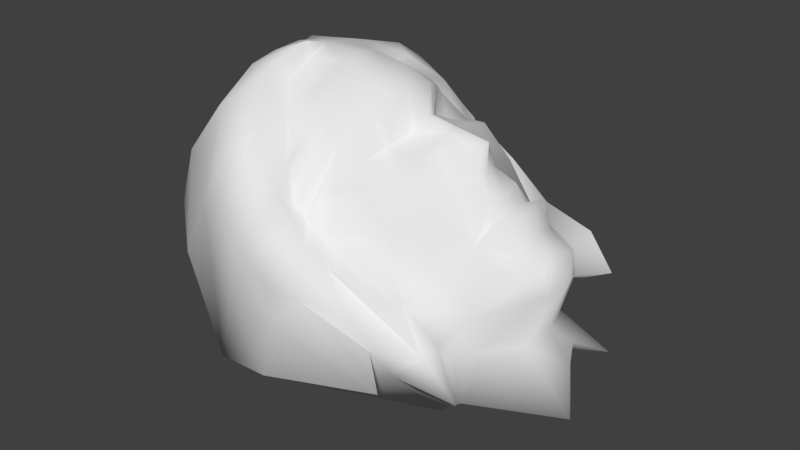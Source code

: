 # Source: severedhead.blend  (saved by Blender 2.78.0; exported with 4.5.12 LTS)
import bpy
from mathutils import Matrix  # noqa: F401  (used for matrix-valued properties, if any)

bpy.ops.wm.read_factory_settings(use_empty=True)
scene = bpy.context.scene
scene.name = 'Scene'

# ---- collections
col_collection_1 = bpy.data.collections.new('Collection 1'); scene.collection.children.link(col_collection_1)

# ---- materials (node trees are filled in below, after node groups)
mat_material = bpy.data.materials.new('Material')
mat_material.alpha_threshold = 0.0
mat_material.use_transparent_shadow = False
mat_material.roughness = 0.5
mat_material.specular_intensity = 0.0
mat_material.line_color = (0.0, 0.0, 0.0, 1.0)

# ---- material node trees

# ---- world
world_world = bpy.data.worlds.new('World'); scene.world = world_world
world_world.color = (0.05088, 0.05088, 0.05088)
world_world.use_sun_shadow = False
world_world.sun_shadow_jitter_overblur = 0.0
world_world.cycles.sampling_method = 'MANUAL'

# ---- meshes
me_severedheadmeshdata = bpy.data.meshes.new('severedheadmeshdata')
me_severedheadmeshdata.from_pydata([(0.08106, -0.02336, 0.002049), (0.0853, -0.01489, 0.03621), (0.1187, 0.007271, 0.07918), (0.1185, 0.03685, 0.08043), (0.08482, 0.06216, 0.03948), (0.08292, 0.08171, 0.009259), (0.08055, -0.03308, 0.05682), (0.08467, -0.02023, 0.06326), (0.08998, 0.001733, 0.1186), (0.08975, 0.03867, 0.1202), (0.09393, 0.06465, 0.0806), (0.0706, 0.07897, 0.0486), (0.01052, -0.05627, 0.09513), (0.0493, -0.02675, 0.1213), (0.06365, 0.01093, 0.1377), (0.06355, 0.02755, 0.1384), (0.04872, 0.06632, 0.1252), (0.01667, 0.09708, 0.1116), (-0.001725, -0.05592, 0.1039), (0.02825, -0.02877, 0.1415), (0.03786, 0.01359, 0.1572), (0.0378, 0.02293, 0.1576), (0.02766, 0.06634, 0.1456), (0.00443, 0.09584, 0.1203), (-0.02316, -0.05674, 0.1192), (-0.007127, -0.0318, 0.1521), (0.007993, -0.001174, 0.1749), (0.007763, 0.03576, 0.1765), (-0.007749, 0.06802, 0.1564), (-0.017, 0.09509, 0.1356), (-0.04602, -0.03592, 0.1614), (-0.03919, -0.0204, 0.1755), (-0.03495, 0.002647, 0.1893), (-0.03512, 0.0302, 0.1905), (-0.04409, 0.05243, 0.1684), (-0.03958, 0.0694, 0.1759), (-0.08697, -0.05311, 0.1649), (-0.06194, -0.01635, 0.1767), (-0.0616, 0.002537, 0.1875), (-0.06319, 0.03007, 0.1898), (-0.06243, 0.04956, 0.1865), (-0.08529, 0.07843, 0.1687), (-0.01323, -0.0568, 0.1121), (0.01123, -0.02992, 0.147), (0.01471, 0.00786, 0.1528), (0.0184, 0.02622, 0.1607), (-0.000851, 0.06581, 0.1357), (-0.007085, 0.09587, 0.1285), (0.0932, -0.009181, 0.09026), (0.09282, 0.05199, 0.09286), (0.05369, 0.001947, 0.1337), (0.05347, 0.03672, 0.1352), (0.03299, -0.01082, 0.1491), (0.03262, 0.04787, 0.1516), (0.1159, 0.005353, 0.09497), (0.1157, 0.03739, 0.09633), (0.05413, -0.04734, 0.07177), (0.06584, -0.02581, 0.0818), (0.08007, 0.005158, 0.1156), (0.07988, 0.03539, 0.1168), (0.06525, 0.06894, 0.08583), (0.05326, 0.09108, 0.07766), (0.07675, 0.05199, 0.106), (0.07713, -0.0105, 0.1034), (-0.0007265, 0.04585, 0.1349), (0.01105, -0.009946, 0.1489), (0.002925, -0.01358, 0.1672), (0.002537, 0.04871, 0.1698), (-0.01203, 0.0006592, 0.1842), (-0.01223, 0.0329, 0.1855), (0.0358, -0.04069, 0.1091), (0.03504, 0.08107, 0.1143), (0.01798, -0.03904, 0.1339), (0.01726, 0.07709, 0.1388), (0.06075, 0.01203, 0.1515), (0.06067, 0.02525, 0.152), (0.0761, 0.00681, 0.1287), (0.07594, 0.03258, 0.1298), (-0.01776, 0.1037, 0.1365), (-0.002829, 0.1056, 0.1096), (0.1239, 0.02192, 0.08393), (0.09142, 0.02026, 0.1183), (0.06365, 0.01924, 0.1381), (0.04076, 0.0181, 0.1615), (0.006962, 0.01553, 0.1775), (-0.03414, 0.01637, 0.1912), (-0.06287, 0.01613, 0.1926), (0.02083, 0.01788, 0.1637), (0.07997, 0.02027, 0.1162), (0.111, 0.02119, 0.09911), (-0.01108, 0.01682, 0.1841), (0.06496, 0.01841, 0.1577), (0.07764, 0.01975, 0.1281), (-0.001978, 0.08643, 0.1352), (-0.001138, -0.04827, 0.1295), (-0.007133, 0.1035, 0.1289), (0.007789, 0.1079, 0.09262), (-0.02899, -0.05346, 0.1397), (-0.02059, -0.03299, 0.1617), (-0.02122, 0.06822, 0.166), (-0.02278, 0.09, 0.1558), (0.09851, 0.002555, 0.1005), (0.09828, 0.03949, 0.1021), (0.0991, 0.02084, 0.1058), (0.1048, 0.005656, 0.03811), (0.1046, 0.04177, 0.03965), (0.1106, 0.02347, 0.04549), (0.04325, 0.003447, 0.145), (0.03583, 0.005217, 0.1539), (0.04306, 0.03414, 0.1463), (0.03567, 0.03152, 0.155), (-0.07085, -0.01751, 0.1873), (0.103, -0.05834, 0.03007), (-0.06678, -0.03312, 0.1803), (-0.06403, 0.001226, 0.1968), (0.07933, -0.06022, 0.05371), (0.0797, -0.04637, 0.05496), (-0.02473, -0.07514, 0.1462), (0.01934, -0.0744, 0.09746), (0.003738, -0.07449, 0.1086), (-0.05873, -0.0486, 0.1715), (-0.0144, -0.07493, 0.1336), (-0.006021, -0.07471, 0.1213), (-0.04626, -0.06313, 0.162), (-0.04779, -0.08994, 0.1167), (-0.09387, -0.01806, 0.1803), (-0.05973, -0.08018, 0.1444), (-0.01583, -0.08661, 0.07556), (-0.08585, 0.01615, 0.1889), (-0.02948, -0.09094, 0.09007), (0.07039, -0.08872, 0.03971), (0.007715, -0.08479, 0.07494), (-0.03825, -0.09046, 0.1046), (-0.09111, -0.0003475, 0.1855), (0.05232, -0.07483, 0.05377), (-0.1279, -0.01695, 0.1427), (-0.05596, 0.08183, 0.1773), (-0.1166, -0.05431, 0.1275), (-0.01431, 0.115, 0.1194), (-0.05173, 0.1228, 0.09282), (-0.05458, -0.08279, 0.06721), (-0.08833, -0.0715, 0.1044), (0.05244, 0.1037, 0.02439), (0.06105, 0.1445, 0.0417), (-0.1221, -0.0002355, 0.1556), (-0.01771, -0.08461, 0.05193), (0.01488, 0.1205, 0.09876), (-0.0128, 0.133, 0.04677), (-0.001626, 0.1193, 0.1105), (-0.04074, 0.1246, 0.05225), (-0.1106, 0.03407, 0.1702), (-0.1105, 0.01689, 0.1677), (-0.03815, 0.1048, 0.136), (-0.0255, 0.1113, 0.1272), (-0.1136, 0.05175, 0.1615), (-0.0482, 0.09427, 0.1669), (-0.08438, 0.114, 0.1192), (-0.1074, 0.08948, 0.1525), (0.09963, 0.12, 0.03816), (-0.07966, 0.03163, 0.1884), (-0.01135, 0.1294, 0.09633), (-0.0672, 0.1072, 0.1424), (-0.09032, 0.03264, 0.1874), (-0.02807, 0.1203, 0.1256), (0.007733, 0.1265, 0.08628), (-0.08281, 0.05043, 0.1764), (0.07606, 0.1288, 0.05882), (0.1403, 0.007055, 0.0008253), (-0.02022, 0.1253, 0.1141), (-0.03864, 0.1166, 0.1368), (0.1275, 0.02436, 0.02711), (0.1326, 0.06344, 0.01725), (0.1179, 0.04272, 0.02899), (0.05399, -0.06756, 0.08211), (0.02189, 0.1397, 0.04341), (0.03567, 0.1167, 0.06464), (0.04027, 0.1277, 0.07027), (0.06471, 0.08873, 0.04085), (0.04699, 0.06826, -0.02949), (0.05177, -0.0527, 0.02442), (-0.01593, -0.09601, 0.01848), (-0.1498, -0.004281, 0.09718), (-0.1388, -0.04708, 0.08145), (-0.05861, 0.1171, 0.02746), (-0.07097, -0.0808, 0.001378), (-0.1124, -0.06889, 0.05968), (0.04716, 0.1187, 0.01047), (-0.01103, 0.1269, 0.006447), (-0.1278, 0.03514, 0.1267), (-0.103, 0.1037, 0.05975), (-0.1327, 0.08712, 0.1014), (0.04556, 0.001079, -0.03375), (0.05193, 0.03421, 0.007544), (-0.008936, 0.05456, -0.02333), (-0.155, 0.01823, 0.05662), (-0.1481, -0.02298, 0.058), (-0.03934, 0.1184, -0.003684), (-0.1322, -0.04294, 0.01662), (-0.04782, 0.04598, -0.04229), (-0.1304, 0.0668, 0.04593), (-0.07327, -0.01225, -0.01141), (-0.01093, 0.008393, -0.02671), (-0.1475, 0.002757, 0.03383), (-0.1063, 0.1028, -0.008671), (-0.146, -0.02191, -0.0007461), (-0.1426, 0.04744, -0.008459)], [], [(5, 177, 11), (96, 175, 146), (17, 96, 79, 23), (47, 95, 78, 29), (100, 152, 155, 35), (1, 104, 2), (106, 105, 3, 80), (105, 4, 3), (6, 1, 7), (62, 102, 55, 49), (103, 102, 9, 81), (54, 89, 103, 101), (4, 11, 10), (56, 70, 12), (50, 76, 14), (92, 77, 15, 82), (62, 16, 51), (61, 17, 71), (70, 13, 19, 72), (108, 107, 74, 20), (91, 75, 21, 83), (53, 16, 22), (71, 23, 73), (94, 43, 25), (65, 44, 26, 66), (87, 45, 27, 84), (64, 46, 28, 67), (28, 93, 47, 29), (97, 98, 31, 30), (66, 26, 68), (90, 69, 33, 85), (69, 99, 34, 33), (99, 100, 35, 34), (36, 113, 111, 125), (37, 38, 114, 111), (86, 39, 159, 128), (39, 40, 159), (40, 41, 165), (40, 136, 41), (33, 34, 40, 39), (85, 33, 39, 86), (31, 32, 38, 37), (30, 37, 113, 120), (35, 155, 136), (0, 1, 6), (5, 11, 4), (31, 37, 30), (34, 35, 40), (73, 23, 47, 93), (64, 53, 22, 46), (83, 21, 45, 87), (44, 108, 20), (72, 19, 43, 94), (23, 79, 95, 47), (109, 53, 110), (13, 52, 19), (77, 51, 15), (13, 63, 50), (52, 44, 65), (45, 110, 53), (1, 2, 7), (4, 10, 3), (57, 48, 63), (9, 62, 59), (57, 56, 7), (49, 60, 62), (81, 9, 59, 88), (63, 8, 58), (10, 61, 60), (80, 3, 55, 89), (19, 52, 65, 43), (45, 53, 64), (43, 65, 66, 25), (45, 64, 67, 27), (84, 27, 69, 90), (98, 68, 32, 31), (27, 67, 69), (7, 2, 54, 48), (3, 10, 49, 55), (48, 54, 101, 63), (89, 55, 102, 103), (16, 71, 73, 22), (82, 15, 75, 91), (18, 70, 72), (88, 59, 77, 92), (60, 71, 16), (57, 70, 56), (14, 74, 50), (15, 51, 75), (58, 76, 63), (59, 62, 77), (50, 107, 52), (51, 109, 75), (63, 76, 50), (62, 51, 77), (58, 88, 92, 76), (14, 82, 91, 74), (26, 84, 90, 68), (2, 80, 89, 54), (8, 81, 88, 58), (20, 83, 87, 44), (32, 85, 86, 38), (38, 86, 114), (68, 90, 85, 32), (44, 87, 84, 26), (74, 91, 83, 20), (76, 92, 82, 14), (101, 103, 81, 8), (104, 106, 80, 2), (13, 70, 57), (61, 71, 60), (11, 61, 10), (18, 72, 94, 42), (42, 94, 25, 24), (46, 93, 28), (22, 73, 93, 46), (99, 29, 100), (24, 98, 97), (29, 78, 100), (25, 66, 68, 98), (67, 28, 99, 69), (50, 52, 13), (51, 16, 53), (57, 63, 13), (60, 16, 62), (12, 70, 18), (17, 23, 71), (25, 98, 24), (28, 29, 99), (63, 101, 8), (9, 102, 62), (7, 48, 57), (10, 60, 49), (52, 107, 108), (74, 107, 50), (52, 108, 44), (75, 109, 110, 21), (53, 109, 51), (21, 110, 45), (113, 37, 111), (0, 6, 116), (116, 115, 112), (123, 30, 120), (173, 56, 12, 118), (121, 24, 97, 117), (118, 12, 18, 119), (122, 42, 24, 121), (117, 97, 30, 123), (86, 128, 133, 114), (114, 133, 125, 111), (113, 36, 120), (119, 18, 42, 122), (134, 118, 131, 130), (128, 151, 144, 133), (132, 121, 117, 124), (126, 123, 120, 36), (125, 135, 137, 36), (133, 144, 135, 125), (124, 117, 123, 126), (129, 122, 121, 132), (127, 119, 122, 129), (131, 118, 119, 127), (175, 176, 164, 146), (138, 168, 163, 153), (78, 153, 152, 100), (7, 56, 6), (141, 126, 36, 137), (130, 131, 145), (140, 132, 124), (145, 131, 127), (96, 146, 148, 79), (148, 160, 168, 138), (79, 148, 138, 95), (140, 124, 126, 141), (143, 166, 158), (146, 164, 160, 148), (96, 17, 61), (152, 169, 161, 155), (140, 129, 132), (155, 161, 41, 136), (153, 163, 169, 152), (145, 127, 129, 140), (95, 138, 153, 78), (136, 40, 35), (159, 162, 151, 128), (40, 165, 162, 159), (168, 139, 163), (41, 157, 154, 165), (164, 147, 149, 160), (169, 139, 156, 161), (163, 139, 169), (165, 154, 150, 162), (160, 149, 139, 168), (166, 142, 158), (161, 156, 157, 41), (162, 150, 151), (176, 174, 147, 164), (115, 173, 118, 134), (170, 106, 104, 167), (5, 4, 171), (172, 105, 106, 170), (167, 104, 1, 0), (171, 4, 105, 172), (166, 143, 174, 176), (142, 166, 176, 175), (61, 177, 142, 175), (116, 6, 56), (115, 116, 56, 173), (11, 177, 61), (142, 177, 5), (61, 175, 96), (115, 179, 112), (150, 188, 151), (174, 187, 147), (157, 190, 188, 154), (167, 192, 170), (147, 183, 149), (144, 188, 181), (5, 192, 178), (142, 186, 158), (149, 183, 139), (170, 192, 172), (156, 189, 190, 157), (141, 185, 184, 140), (154, 188, 150), (0, 192, 167), (143, 186, 187, 174), (140, 184, 180, 145), (130, 180, 134), (144, 181, 135), (137, 182, 185, 141), (134, 180, 179, 115), (158, 186, 143), (172, 192, 171), (135, 181, 182, 137), (139, 183, 189, 156), (145, 180, 130), (5, 178, 186, 142), (192, 191, 178), (116, 112, 179), (0, 116, 179), (179, 191, 0), (179, 180, 191), (186, 178, 187), (189, 199, 190), (182, 195, 197, 185), (190, 199, 188), (185, 197, 184), (188, 194, 181), (181, 195, 182), (187, 196, 183), (205, 189, 203), (178, 193, 196, 187), (191, 201, 193, 178), (180, 184, 201, 191), (188, 199, 194), (189, 183, 203), (197, 204, 200, 184), (194, 205, 202), (195, 202, 204, 197), (194, 202, 195), (193, 198, 203, 196), (201, 200, 198), (201, 198, 193), (200, 203, 198), (203, 200, 204, 205), (202, 205, 204), (184, 200, 201), (191, 192, 0), (171, 192, 5), (194, 195, 181), (151, 188, 144), (203, 183, 196), (187, 183, 147), (199, 189, 205), (199, 205, 194)])
me_severedheadmeshdata.polygons.foreach_set('use_smooth', [True] * 276)
_uv = me_severedheadmeshdata.uv_layers.new(name='UVMap')
_uv.uv.foreach_set('vector', [0.4248, 0.1916, 0.4451, 0.292, 0.4225, 0.292, 0.4971, 0.5231, 0.5149, 0.4036, 0.5278, 0.5152, 0.473, 0.5356, 0.4971, 0.5231, 0.4935, 0.5797, 0.4711, 0.5815, 0.4672, 0.6246, 0.4905, 0.6246, 0.4918, 0.6644, 0.4662, 0.6617, 0.4743, 0.7134, 0.4947, 0.7141, 0.4728, 0.7946, 0.457, 0.8053, 0.1966, 0.2421, 0.2456, 0.1951, 0.2534, 0.2331, 0.2889, 0.1923, 0.3321, 0.1951, 0.3243, 0.2331, 0.2889, 0.2274, 0.3321, 0.1951, 0.3811, 0.2421, 0.3243, 0.2331, 0.1553, 0.292, 0.1966, 0.2421, 0.1866, 0.292, 0.3637, 0.3807, 0.3331, 0.3214, 0.3272, 0.2682, 0.3621, 0.3176, 0.2889, 0.3276, 0.3331, 0.3214, 0.3331, 0.3747, 0.2889, 0.3689, 0.2505, 0.2682, 0.2889, 0.2864, 0.2889, 0.3276, 0.2446, 0.3214, 0.3811, 0.2421, 0.4225, 0.292, 0.3911, 0.292, 0.1231, 0.3853, 0.1431, 0.4962, 0.1155, 0.5286, 0.2472, 0.4914, 0.258, 0.4265, 0.269, 0.473, 0.2889, 0.4205, 0.3197, 0.4265, 0.3088, 0.473, 0.2889, 0.4728, 0.3637, 0.3807, 0.4003, 0.4829, 0.3305, 0.4914, 0.4546, 0.3853, 0.473, 0.5356, 0.4347, 0.4962, 0.1431, 0.4962, 0.1774, 0.4829, 0.175, 0.5712, 0.1498, 0.584, 0.2574, 0.5712, 0.2521, 0.5372, 0.273, 0.5044, 0.2777, 0.5712, 0.2889, 0.5044, 0.3047, 0.5044, 0.3001, 0.5712, 0.2889, 0.5712, 0.3592, 0.5712, 0.4003, 0.4829, 0.4028, 0.5712, 0.4347, 0.4962, 0.4711, 0.5815, 0.4279, 0.584, 0.1276, 0.6246, 0.161, 0.6246, 0.1693, 0.678, 0.2246, 0.6246, 0.2692, 0.6246, 0.2446, 0.678, 0.2143, 0.678, 0.2889, 0.6246, 0.3085, 0.6246, 0.3331, 0.678, 0.2889, 0.6919, 0.3531, 0.6246, 0.4168, 0.6246, 0.4084, 0.678, 0.3635, 0.678, 0.4084, 0.678, 0.4502, 0.6246, 0.4672, 0.6246, 0.4662, 0.6617, 0.1257, 0.7204, 0.1677, 0.7285, 0.1994, 0.7978, 0.1429, 0.7948, 0.2143, 0.678, 0.2446, 0.678, 0.2503, 0.7439, 0.2889, 0.7399, 0.3275, 0.7439, 0.3219, 0.8097, 0.2889, 0.8097, 0.3332, 0.7462, 0.4241, 0.7319, 0.4128, 0.8375, 0.3276, 0.812, 0.4241, 0.7319, 0.4743, 0.7134, 0.457, 0.8053, 0.4128, 0.8375, 0.1209, 0.9006, 0.1699, 0.8759, 0.208, 0.8971, 0.2063, 0.9417, 0.2096, 0.856, 0.2558, 0.8726, 0.2537, 0.8952, 0.208, 0.8971, 0.2889, 0.8835, 0.3219, 0.8781, 0.3257, 0.9163, 0.2889, 0.9341, 0.3219, 0.8781, 0.4011, 0.8862, 0.3257, 0.9163, 0.4011, 0.8862, 0.4357, 0.8912, 0.3695, 0.9013, 0.4011, 0.8862, 0.4443, 0.8334, 0.4357, 0.8912, 0.3276, 0.812, 0.4128, 0.8375, 0.4011, 0.8862, 0.3219, 0.8781, 0.2889, 0.8097, 0.3219, 0.8097, 0.3219, 0.8781, 0.2889, 0.8835, 0.1994, 0.7978, 0.2559, 0.8097, 0.2558, 0.8726, 0.2096, 0.856, 0.1429, 0.7948, 0.2096, 0.856, 0.1699, 0.8759, 0.1319, 0.8418, 0.457, 0.8053, 0.4728, 0.7946, 0.4443, 0.8334, 0.1729, 0.193, 0.1966, 0.2421, 0.1553, 0.292, 0.4248, 0.1916, 0.4225, 0.292, 0.3811, 0.2421, 0.1994, 0.7978, 0.2096, 0.856, 0.1429, 0.7948, 0.4128, 0.8375, 0.457, 0.8053, 0.4011, 0.8862, 0.4279, 0.584, 0.4711, 0.5815, 0.4672, 0.6246, 0.4502, 0.6246, 0.3531, 0.6246, 0.3592, 0.5712, 0.4028, 0.5712, 0.4168, 0.6246, 0.2889, 0.5712, 0.3001, 0.5712, 0.3085, 0.6246, 0.2889, 0.6246, 0.2692, 0.6246, 0.2574, 0.5712, 0.2777, 0.5712, 0.1498, 0.584, 0.175, 0.5712, 0.161, 0.6246, 0.1276, 0.6246, 0.4711, 0.5815, 0.4935, 0.5797, 0.4905, 0.6246, 0.4672, 0.6246, 0.3256, 0.5372, 0.3592, 0.5712, 0.3204, 0.5712, 0.1774, 0.4829, 0.2186, 0.5712, 0.175, 0.5712, 0.3197, 0.4265, 0.3305, 0.4914, 0.3088, 0.473, 0.1774, 0.4829, 0.214, 0.3807, 0.2472, 0.4914, 0.2186, 0.5712, 0.2692, 0.6246, 0.2246, 0.6246, 0.3085, 0.6246, 0.3204, 0.5712, 0.3592, 0.5712, 0.1966, 0.2421, 0.2534, 0.2331, 0.1866, 0.292, 0.3811, 0.2421, 0.3911, 0.292, 0.3243, 0.2331, 0.1754, 0.372, 0.2156, 0.3176, 0.214, 0.3807, 0.3331, 0.3747, 0.3637, 0.3807, 0.3251, 0.3936, 0.1754, 0.372, 0.1231, 0.3853, 0.1866, 0.292, 0.3621, 0.3176, 0.4023, 0.372, 0.3637, 0.3807, 0.2889, 0.3689, 0.3331, 0.3747, 0.3251, 0.3936, 0.2889, 0.3936, 0.214, 0.3807, 0.2446, 0.3747, 0.2527, 0.3936, 0.3911, 0.292, 0.4546, 0.3853, 0.4023, 0.372, 0.2889, 0.2274, 0.3243, 0.2331, 0.3272, 0.2682, 0.2889, 0.2864, 0.175, 0.5712, 0.2186, 0.5712, 0.2246, 0.6246, 0.161, 0.6246, 0.3085, 0.6246, 0.3592, 0.5712, 0.3531, 0.6246, 0.161, 0.6246, 0.2246, 0.6246, 0.2143, 0.678, 0.1693, 0.678, 0.3085, 0.6246, 0.3531, 0.6246, 0.3635, 0.678, 0.3331, 0.678, 0.2889, 0.6919, 0.3331, 0.678, 0.3275, 0.7439, 0.2889, 0.7399, 0.1677, 0.7285, 0.2503, 0.7439, 0.2559, 0.8097, 0.1994, 0.7978, 0.3331, 0.678, 0.3635, 0.678, 0.3332, 0.7462, 0.1866, 0.292, 0.2534, 0.2331, 0.2505, 0.2682, 0.2156, 0.3176, 0.3243, 0.2331, 0.3911, 0.292, 0.3621, 0.3176, 0.3272, 0.2682, 0.2156, 0.3176, 0.2505, 0.2682, 0.2446, 0.3214, 0.214, 0.3807, 0.2889, 0.2864, 0.3272, 0.2682, 0.3331, 0.3214, 0.2889, 0.3276, 0.4003, 0.4829, 0.4347, 0.4962, 0.4279, 0.584, 0.4028, 0.5712, 0.2889, 0.4728, 0.3088, 0.473, 0.3047, 0.5044, 0.2889, 0.5044, 0.1165, 0.5815, 0.1431, 0.4962, 0.1498, 0.584, 0.2889, 0.3936, 0.3251, 0.3936, 0.3197, 0.4265, 0.2889, 0.4205, 0.4023, 0.372, 0.4347, 0.4962, 0.4003, 0.4829, 0.1754, 0.372, 0.1431, 0.4962, 0.1231, 0.3853, 0.269, 0.473, 0.273, 0.5044, 0.2472, 0.4914, 0.3088, 0.473, 0.3305, 0.4914, 0.3047, 0.5044, 0.2527, 0.3936, 0.258, 0.4265, 0.214, 0.3807, 0.3251, 0.3936, 0.3637, 0.3807, 0.3197, 0.4265, 0.2472, 0.4914, 0.2521, 0.5372, 0.2186, 0.5712, 0.3305, 0.4914, 0.3256, 0.5372, 0.3047, 0.5044, 0.214, 0.3807, 0.258, 0.4265, 0.2472, 0.4914, 0.3637, 0.3807, 0.3305, 0.4914, 0.3197, 0.4265, 0.2527, 0.3936, 0.2889, 0.3936, 0.2889, 0.4205, 0.258, 0.4265, 0.269, 0.473, 0.2889, 0.4728, 0.2889, 0.5044, 0.273, 0.5044, 0.2446, 0.678, 0.2889, 0.6919, 0.2889, 0.7399, 0.2503, 0.7439, 0.2534, 0.2331, 0.2889, 0.2274, 0.2889, 0.2864, 0.2505, 0.2682, 0.2446, 0.3747, 0.2889, 0.3689, 0.2889, 0.3936, 0.2527, 0.3936, 0.2777, 0.5712, 0.2889, 0.5712, 0.2889, 0.6246, 0.2692, 0.6246, 0.2559, 0.8097, 0.2889, 0.8097, 0.2889, 0.8835, 0.2558, 0.8726, 0.2558, 0.8726, 0.2889, 0.8835, 0.2537, 0.8952, 0.2503, 0.7439, 0.2889, 0.7399, 0.2889, 0.8097, 0.2559, 0.8097, 0.2692, 0.6246, 0.2889, 0.6246, 0.2889, 0.6919, 0.2446, 0.678, 0.273, 0.5044, 0.2889, 0.5044, 0.2889, 0.5712, 0.2777, 0.5712, 0.258, 0.4265, 0.2889, 0.4205, 0.2889, 0.4728, 0.269, 0.473, 0.2446, 0.3214, 0.2889, 0.3276, 0.2889, 0.3689, 0.2446, 0.3747, 0.2456, 0.1951, 0.2889, 0.1923, 0.2889, 0.2274, 0.2534, 0.2331, 0.1774, 0.4829, 0.1431, 0.4962, 0.1754, 0.372, 0.4546, 0.3853, 0.4347, 0.4962, 0.4023, 0.372, 0.4225, 0.292, 0.4546, 0.3853, 0.3911, 0.292, 0.1165, 0.5815, 0.1498, 0.584, 0.1276, 0.6246, 0.1155, 0.6246, 0.1155, 0.6246, 0.1276, 0.6246, 0.1693, 0.678, 0.1206, 0.6582, 0.4168, 0.6246, 0.4502, 0.6246, 0.4084, 0.678, 0.4028, 0.5712, 0.4279, 0.584, 0.4502, 0.6246, 0.4168, 0.6246, 0.4241, 0.7319, 0.4662, 0.6617, 0.4743, 0.7134, 0.1206, 0.6582, 0.1677, 0.7285, 0.1257, 0.7204, 0.4662, 0.6617, 0.4918, 0.6644, 0.4743, 0.7134, 0.1693, 0.678, 0.2143, 0.678, 0.2503, 0.7439, 0.1677, 0.7285, 0.3635, 0.678, 0.4084, 0.678, 0.4241, 0.7319, 0.3332, 0.7462, 0.2472, 0.4914, 0.2186, 0.5712, 0.1774, 0.4829, 0.3305, 0.4914, 0.4003, 0.4829, 0.3592, 0.5712, 0.1754, 0.372, 0.214, 0.3807, 0.1774, 0.4829, 0.4023, 0.372, 0.4003, 0.4829, 0.3637, 0.3807, 0.1155, 0.5286, 0.1431, 0.4962, 0.1165, 0.5815, 0.473, 0.5356, 0.4711, 0.5815, 0.4347, 0.4962, 0.1693, 0.678, 0.1677, 0.7285, 0.1206, 0.6582, 0.4084, 0.678, 0.4662, 0.6617, 0.4241, 0.7319, 0.214, 0.3807, 0.2446, 0.3214, 0.2446, 0.3747, 0.3331, 0.3747, 0.3331, 0.3214, 0.3637, 0.3807, 0.1866, 0.292, 0.2156, 0.3176, 0.1754, 0.372, 0.3911, 0.292, 0.4023, 0.372, 0.3621, 0.3176, 0.2186, 0.5712, 0.2521, 0.5372, 0.2574, 0.5712, 0.273, 0.5044, 0.2521, 0.5372, 0.2472, 0.4914, 0.2186, 0.5712, 0.2574, 0.5712, 0.2692, 0.6246, 0.3047, 0.5044, 0.3256, 0.5372, 0.3204, 0.5712, 0.3001, 0.5712, 0.3592, 0.5712, 0.3256, 0.5372, 0.3305, 0.4914, 0.3001, 0.5712, 0.3204, 0.5712, 0.3085, 0.6246, 0.1699, 0.8759, 0.2096, 0.856, 0.208, 0.8971, 0.1729, 0.193, 0.1553, 0.292, 0.1233, 0.292, 0.1233, 0.292, 0.0901, 0.292, 0.09182, 0.1913, 0.09602, 0.7954, 0.1429, 0.7948, 0.1319, 0.8418, 0.07582, 0.4057, 0.1231, 0.3853, 0.1155, 0.5286, 0.06153, 0.5195, 0.06443, 0.6671, 0.1206, 0.6582, 0.1257, 0.7204, 0.06537, 0.7151, 0.06153, 0.5195, 0.1155, 0.5286, 0.1165, 0.5815, 0.06268, 0.5779, 0.0636, 0.6246, 0.1155, 0.6246, 0.1206, 0.6582, 0.06443, 0.6671, 0.06537, 0.7151, 0.1257, 0.7204, 0.1429, 0.7948, 0.09602, 0.7954, 0.2889, 0.8835, 0.2889, 0.9341, 0.2492, 0.9425, 0.2537, 0.8952, 0.2537, 0.8952, 0.2492, 0.9425, 0.2063, 0.9417, 0.208, 0.8971, 0.1699, 0.8759, 0.1209, 0.9006, 0.1319, 0.8418, 0.06268, 0.5779, 0.1165, 0.5815, 0.1155, 0.6246, 0.0636, 0.6246, 0.05557, 0.3604, 0.06153, 0.5195, 0.04531, 0.4921, 0.02922, 0.2357, 0.2889, 0.9341, 0.2889, 0.9577, 0.248, 0.9762, 0.2492, 0.9425, 0.01708, 0.6684, 0.06443, 0.6671, 0.06537, 0.7151, 0.0198, 0.715, 0.02795, 0.8, 0.09602, 0.7954, 0.1319, 0.8418, 0.1209, 0.9006, 0.2063, 0.9417, 0.1965, 0.9898, 0.09979, 0.9307, 0.1209, 0.9006, 0.2492, 0.9425, 0.248, 0.9762, 0.1965, 0.9898, 0.2063, 0.9417, 0.0198, 0.715, 0.06537, 0.7151, 0.09602, 0.7954, 0.02795, 0.8, 0.01422, 0.6192, 0.0636, 0.6246, 0.06443, 0.6671, 0.01708, 0.6684, 0.01536, 0.5615, 0.06268, 0.5779, 0.0636, 0.6246, 0.01422, 0.6192, 0.04531, 0.4921, 0.06153, 0.5195, 0.06268, 0.5779, 0.01536, 0.5615, 0.5149, 0.4036, 0.5417, 0.4012, 0.5579, 0.5096, 0.5278, 0.5152, 0.5172, 0.6246, 0.5618, 0.6261, 0.5283, 0.6662, 0.5092, 0.6666, 0.4918, 0.6644, 0.5092, 0.6666, 0.4947, 0.7141, 0.4743, 0.7134, 0.1866, 0.292, 0.1231, 0.3853, 0.1553, 0.292, 0.9898, 0.7635, 1.009, 0.7688, 0.9524, 0.8655, 0.9533, 0.8679, 0.02922, 0.2357, 0.04531, 0.4921, 0.004098, 0.4843, 1.015, 0.6409, 1.032, 0.6477, 1.03, 0.6907, 0.004098, 0.4843, 0.04531, 0.4921, 0.01536, 0.5615, 0.4971, 0.5231, 0.5278, 0.5152, 0.5262, 0.577, 0.4935, 0.5797, 0.5262, 0.577, 0.5644, 0.5831, 0.5618, 0.6261, 0.5172, 0.6246, 0.4935, 0.5797, 0.5262, 0.577, 0.5172, 0.6246, 0.4905, 0.6246, 1.015, 0.6409, 1.03, 0.6907, 1.009, 0.7688, 0.9898, 0.7635, 0.5682, 0.2977, 0.5425, 0.292, 0.519, 0.1978, 0.5278, 0.5152, 0.5579, 0.5096, 0.5644, 0.5831, 0.5262, 0.577, 0.4971, 0.5231, 0.473, 0.5356, 0.4546, 0.3853, 0.4947, 0.7141, 0.523, 0.7157, 0.5015, 0.7972, 0.4728, 0.7946, 1.015, 0.6409, 1.033, 0.602, 1.032, 0.6477, 0.4728, 0.7946, 0.5015, 0.7972, 0.4357, 0.8912, 0.4443, 0.8334, 0.5092, 0.6666, 0.5283, 0.6662, 0.523, 0.7157, 0.4947, 0.7141, 1.02, 0.5104, 1.025, 0.5549, 1.033, 0.602, 1.015, 0.6409, 0.4905, 0.6246, 0.5172, 0.6246, 0.5092, 0.6666, 0.4918, 0.6644, 0.4443, 0.8334, 0.4011, 0.8862, 0.457, 0.8053, 0.3257, 0.9163, 0.3282, 0.941, 0.2889, 0.9577, 0.2889, 0.9341, 0.4011, 0.8862, 0.3695, 0.9013, 0.3282, 0.941, 0.3257, 0.9163, 0.5618, 0.6261, 0.5843, 0.6422, 0.5283, 0.6662, 0.4357, 0.8912, 0.5096, 0.9436, 0.3913, 0.989, 0.3695, 0.9013, 0.5579, 0.5096, 0.5723, 0.4925, 0.5928, 0.551, 0.5644, 0.5831, 0.523, 0.7157, 0.5843, 0.6422, 0.5573, 0.7962, 0.5015, 0.7972, 0.5283, 0.6662, 0.5843, 0.6422, 0.523, 0.7157, 0.3695, 0.9013, 0.3913, 0.989, 0.3332, 0.9802, 0.3282, 0.941, 0.5644, 0.5831, 0.5928, 0.551, 0.5843, 0.6422, 0.5618, 0.6261, 0.5425, 0.292, 0.4794, 0.292, 0.519, 0.1978, 0.5015, 0.7972, 0.5573, 0.7962, 0.5096, 0.9436, 0.4357, 0.8912, 0.3282, 0.941, 0.3332, 0.9802, 0.2889, 0.9577, 0.5417, 0.4012, 0.5667, 0.3946, 0.5723, 0.4925, 0.5579, 0.5096, 0.0901, 0.292, 0.07582, 0.4057, 0.06153, 0.5195, 0.05557, 0.3604, 0.2889, 0.1177, 0.2889, 0.1923, 0.2456, 0.1951, 0.2708, 0.04931, 0.4248, 0.1916, 0.3811, 0.2421, 0.3769, 0.0697, 0.3331, 0.1166, 0.3321, 0.1951, 0.2889, 0.1923, 0.2889, 0.1177, 0.2708, 0.04931, 0.2456, 0.1951, 0.1966, 0.2421, 0.1729, 0.193, 0.3769, 0.0697, 0.3811, 0.2421, 0.3321, 0.1951, 0.3331, 0.1166, 0.5425, 0.292, 0.5682, 0.2977, 0.5667, 0.3946, 0.5417, 0.4012, 0.4794, 0.292, 0.5425, 0.292, 0.5417, 0.4012, 0.5149, 0.4036, 0.4546, 0.3853, 0.4451, 0.292, 0.4794, 0.292, 0.5149, 0.4036, 0.1233, 0.292, 0.1553, 0.292, 0.1231, 0.3853, 0.0901, 0.292, 0.1233, 0.292, 0.1231, 0.3853, 0.07582, 0.4057, 0.4225, 0.292, 0.4451, 0.292, 0.4546, 0.3853, 0.4794, 0.292, 0.4451, 0.292, 0.4248, 0.1916, 0.4546, 0.3853, 0.5149, 0.4036, 0.4971, 0.5231, 0.9851, 0.2832, 0.9591, 0.3009, 0.9734, 0.1938, 0.7735, 0.9236, 0.7704, 0.8865, 0.8085, 0.9202, 0.5667, 0.3946, 0.6528, 0.4042, 0.5723, 0.4925, 0.6608, 0.882, 0.6642, 0.8502, 0.7704, 0.8865, 0.7373, 0.9141, 0.8422, 0.053, 0.7821, 0.2656, 0.8062, 0.1274, 0.5723, 0.4925, 0.6157, 0.5491, 0.5928, 0.551, 0.8428, 0.9266, 0.7704, 0.8865, 0.8495, 0.8877, 0.687, 0.1947, 0.7821, 0.2656, 0.7194, 0.3093, 0.6392, 0.229, 0.6095, 0.2765, 0.6099, 0.2048, 0.5928, 0.551, 0.6157, 0.5491, 0.5843, 0.6422, 0.8062, 0.1274, 0.7821, 0.2656, 0.7683, 0.1517, 0.6121, 0.7692, 0.6321, 0.708, 0.6642, 0.8502, 0.6608, 0.882, 0.9898, 0.7635, 0.9832, 0.74, 0.9568, 0.4681, 1.015, 0.6409, 0.7373, 0.9141, 0.7704, 0.8865, 0.7735, 0.9236, 0.8761, 0.2087, 0.7821, 0.2656, 0.8422, 0.053, 0.5682, 0.2977, 0.6095, 0.2765, 0.6528, 0.4042, 0.5667, 0.3946, 1.015, 0.6409, 0.9568, 0.4681, 0.9584, 0.3992, 1.02, 0.5104, 0.02922, 0.2357, 0.1384, 0.4641, 0.05557, 0.3604, 0.8428, 0.9266, 0.8495, 0.8877, 0.8765, 0.918, 0.9533, 0.8679, 0.9373, 0.8375, 0.9832, 0.74, 0.9898, 0.7635, 1.01, 0.32, 0.9584, 0.3992, 0.9591, 0.3009, 0.9851, 0.2832, 0.6099, 0.2048, 0.6095, 0.2765, 0.5682, 0.2977, 0.7683, 0.1517, 0.7821, 0.2656, 0.7269, 0.09602, 0.8765, 0.918, 0.8495, 0.8877, 0.9373, 0.8375, 0.9533, 0.8679, 0.5843, 0.6422, 0.6157, 0.5491, 0.6321, 0.708, 0.6121, 0.7692, 1.02, 0.5104, 0.9584, 0.3992, 1.034, 0.2873, 0.687, 0.1947, 0.7194, 0.3093, 0.6095, 0.2765, 0.6392, 0.229, 0.7814, 0.2662, 0.8588, 0.31, 0.7208, 0.3075, 0.9478, 0.2901, 0.9734, 0.1938, 0.9591, 0.3009, 0.1729, 0.193, 0.1233, 0.292, 0.1055, 0.3079, 0.9591, 0.3009, 0.8562, 0.3092, 0.8761, 0.2087, 0.9591, 0.3009, 0.9584, 0.3992, 0.8562, 0.3092, 0.6095, 0.2765, 0.7194, 0.3093, 0.6528, 0.4042, 0.6321, 0.708, 0.7058, 0.7489, 0.6642, 0.8502, 0.9373, 0.8375, 0.8877, 0.816, 0.9187, 0.6424, 0.9832, 0.74, 0.6642, 0.8502, 0.7058, 0.7489, 0.7704, 0.8865, 0.9832, 0.74, 0.9187, 0.6424, 0.9568, 0.4681, 0.7704, 0.8865, 0.8034, 0.827, 0.8495, 0.8877, 0.8495, 0.8877, 0.8877, 0.816, 0.9373, 0.8375, 0.6528, 0.4042, 0.6626, 0.4516, 0.6157, 0.5491, 0.7454, 0.6757, 0.6321, 0.708, 0.7506, 0.5424, 0.7194, 0.3093, 0.7373, 0.3496, 0.6626, 0.4516, 0.6528, 0.4042, 0.8562, 0.3092, 0.8312, 0.3511, 0.7373, 0.3496, 0.7194, 0.3093, 0.9584, 0.3992, 0.9568, 0.4681, 0.8312, 0.3511, 0.8562, 0.3092, 0.7704, 0.8865, 0.7058, 0.7489, 0.8034, 0.827, 0.6321, 0.708, 0.6157, 0.5491, 0.7506, 0.5424, 0.9187, 0.6424, 0.8495, 0.6166, 0.8699, 0.522, 0.9568, 0.4681, 0.8034, 0.827, 0.7454, 0.6757, 0.8353, 0.7707, 0.8877, 0.816, 0.8353, 0.7707, 0.8495, 0.6166, 0.9187, 0.6424, 0.8034, 0.827, 0.8353, 0.7707, 0.8877, 0.816, 0.7373, 0.3496, 0.7585, 0.433, 0.7506, 0.5424, 0.6626, 0.4516, 0.8312, 0.3511, 0.8699, 0.522, 0.7585, 0.433, 0.8312, 0.3511, 0.7585, 0.433, 0.7373, 0.3496, 0.8699, 0.522, 0.7506, 0.5424, 0.7585, 0.433, 0.7506, 0.5424, 0.8699, 0.522, 0.8495, 0.6166, 0.7454, 0.6757, 0.8353, 0.7707, 0.7454, 0.6757, 0.8495, 0.6166, 0.9568, 0.4681, 0.8699, 0.522, 0.8312, 0.3511, 0.8588, 0.31, 0.7814, 0.2662, 0.8741, 0.2111, 0.7269, 0.09602, 0.7821, 0.2656, 0.687, 0.1947, 0.8034, 0.827, 0.8877, 0.816, 0.8495, 0.8877, 0.8085, 0.9202, 0.7704, 0.8865, 0.8428, 0.9266, 0.7506, 0.5424, 0.6157, 0.5491, 0.6626, 0.4516, 0.6528, 0.4042, 0.6157, 0.5491, 0.5723, 0.4925, 0.7058, 0.7489, 0.6321, 0.708, 0.7454, 0.6757, 0.7058, 0.7489, 0.7454, 0.6757, 0.8034, 0.827])
me_severedheadmeshdata.materials.append(mat_material)
me_severedheadmeshdata.use_remesh_preserve_volume = False
me_severedheadmeshdata.use_remesh_preserve_attributes = False
me_severedheadmeshdata.use_mirror_vertex_groups = False
me_severedheadmeshdata.update()

# ---- objects
ob_severedhead = bpy.data.objects.new('severedhead', me_severedheadmeshdata)

# ---- transforms, parenting, visibility, modifiers, constraints
ob_severedhead.location = (0.0, 0.0, 0.0)
ob_severedhead.lock_rotations_4d = False
ob_severedhead.empty_display_type = 'ARROWS'
ob_severedhead.lineart.crease_threshold = 0.0

# ---- collection membership
col_collection_1.objects.link(ob_severedhead)

# ---- scene / render settings (as saved in the file)
scene.frame_start = 1; scene.frame_end = 250; scene.frame_set(1)
scene.render.engine = 'BLENDER_EEVEE_NEXT'
scene.render.resolution_percentage = 50
scene.render.dither_intensity = 0.0
scene.cycles.use_denoising = False
scene.cycles.samples = 128
scene.cycles.sampling_pattern = 'TABULATED_SOBOL'
scene.cycles.light_sampling_threshold = 0.0
scene.cycles.use_adaptive_sampling = False
scene.cycles.use_light_tree = False
scene.cycles.blur_glossy = 0.0
scene.cycles.sample_clamp_indirect = 0.0
scene.view_settings.view_transform = 'Standard'
bpy.context.view_layer.update()

# ---- added for rendering (the .blend has no active camera and no usable light): camera, sun
cam_auto = bpy.data.cameras.new('AutoCamera')
cam_auto.lens = 50.0
cam_auto.sensor_width = 36.0
cam_auto.clip_end = 1000.0
ob_auto_camera = bpy.data.objects.new('AutoCamera', cam_auto)
scene.collection.objects.link(ob_auto_camera)
ob_auto_camera.location = (0.408711, -0.475027, 0.410119)
ob_auto_camera.rotation_euler = (1.09748, -7.21219e-08, 0.694738)
scene.camera = ob_auto_camera
light_auto_sun = bpy.data.lights.new('AutoSun', 'SUN')
light_auto_sun.energy = 3.0
light_auto_sun.angle = 0.0523599
ob_auto_sun = bpy.data.objects.new('AutoSun', light_auto_sun)
scene.collection.objects.link(ob_auto_sun)
ob_auto_sun.rotation_euler = (0.872665, 0.174533, 0.523599)
bpy.context.view_layer.update()
